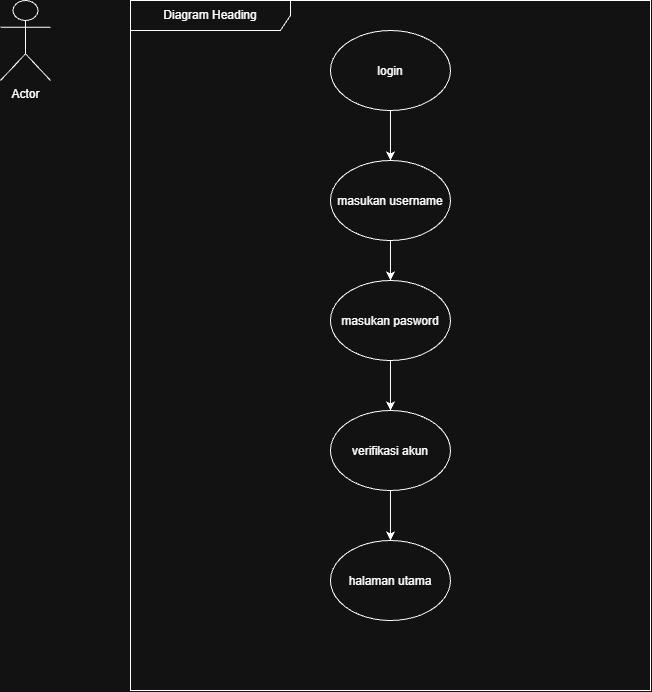

The diagram above was exported from draw.io. Its source (the exported page's mxGraphModel, read from the mxfile embedded in the PNG):
<mxGraphModel dx="58" dy="936" grid="1" gridSize="10" guides="1" tooltips="1" connect="1" arrows="1" fold="1" page="1" pageScale="1" pageWidth="850" pageHeight="1100" math="0" shadow="0">
  <root>
    <mxCell id="0" />
    <mxCell id="1" parent="0" />
    <mxCell id="1TaFoMeCA6q7wNcxcQzz-1" parent="1" style="shape=umlActor;verticalLabelPosition=bottom;verticalAlign=top;html=1;outlineConnect=0;labelPerimeter=1;" value="Actor" vertex="1">
      <mxGeometry height="80" width="50" x="1770" y="250" as="geometry" />
    </mxCell>
    <mxCell id="1TaFoMeCA6q7wNcxcQzz-4" parent="1" style="shape=umlFrame;whiteSpace=wrap;html=1;pointerEvents=0;recursiveResize=0;container=1;collapsible=0;width=160;" value="Diagram Heading" vertex="1">
      <mxGeometry height="690" width="520.06" x="1899.94" y="250" as="geometry" />
    </mxCell>
    <mxCell id="1TaFoMeCA6q7wNcxcQzz-11" edge="1" parent="1TaFoMeCA6q7wNcxcQzz-4" source="1TaFoMeCA6q7wNcxcQzz-5" style="edgeStyle=orthogonalEdgeStyle;rounded=0;orthogonalLoop=1;jettySize=auto;html=1;exitX=0.5;exitY=1;exitDx=0;exitDy=0;defaultLabelBackgroundColor=page;labelPadding=0 4;" target="1TaFoMeCA6q7wNcxcQzz-6">
      <mxGeometry relative="1" as="geometry" />
    </mxCell>
    <mxCell id="1TaFoMeCA6q7wNcxcQzz-5" parent="1TaFoMeCA6q7wNcxcQzz-4" style="ellipse;whiteSpace=wrap;html=1;shapeInside=1;" value="login" vertex="1">
      <mxGeometry height="80" width="120" x="200.02999999999994" y="30" as="geometry" />
    </mxCell>
    <mxCell id="1TaFoMeCA6q7wNcxcQzz-12" edge="1" parent="1TaFoMeCA6q7wNcxcQzz-4" source="1TaFoMeCA6q7wNcxcQzz-6" style="edgeStyle=orthogonalEdgeStyle;rounded=0;orthogonalLoop=1;jettySize=auto;html=1;exitX=0.5;exitY=1;exitDx=0;exitDy=0;entryX=0.5;entryY=0;entryDx=0;entryDy=0;defaultLabelBackgroundColor=page;labelPadding=0 4;" target="1TaFoMeCA6q7wNcxcQzz-7">
      <mxGeometry relative="1" as="geometry" />
    </mxCell>
    <mxCell id="1TaFoMeCA6q7wNcxcQzz-6" parent="1TaFoMeCA6q7wNcxcQzz-4" style="ellipse;whiteSpace=wrap;html=1;shapeInside=1;" value="masukan username" vertex="1">
      <mxGeometry height="80" width="120" x="200.02999999999994" y="160" as="geometry" />
    </mxCell>
    <mxCell id="1TaFoMeCA6q7wNcxcQzz-13" edge="1" parent="1TaFoMeCA6q7wNcxcQzz-4" source="1TaFoMeCA6q7wNcxcQzz-7" style="edgeStyle=orthogonalEdgeStyle;rounded=0;orthogonalLoop=1;jettySize=auto;html=1;exitX=0.5;exitY=1;exitDx=0;exitDy=0;entryX=0.5;entryY=0;entryDx=0;entryDy=0;defaultLabelBackgroundColor=page;labelPadding=0 4;" target="1TaFoMeCA6q7wNcxcQzz-10">
      <mxGeometry relative="1" as="geometry" />
    </mxCell>
    <mxCell id="1TaFoMeCA6q7wNcxcQzz-7" parent="1TaFoMeCA6q7wNcxcQzz-4" style="ellipse;whiteSpace=wrap;html=1;shapeInside=1;" value="masukan pasword" vertex="1">
      <mxGeometry height="80" width="120" x="200.02999999999994" y="280" as="geometry" />
    </mxCell>
    <mxCell id="1TaFoMeCA6q7wNcxcQzz-8" parent="1TaFoMeCA6q7wNcxcQzz-4" style="ellipse;whiteSpace=wrap;html=1;shapeInside=1;" value="halaman utama" vertex="1">
      <mxGeometry height="80" width="120" x="200.02999999999994" y="540" as="geometry" />
    </mxCell>
    <mxCell id="1TaFoMeCA6q7wNcxcQzz-14" edge="1" parent="1TaFoMeCA6q7wNcxcQzz-4" source="1TaFoMeCA6q7wNcxcQzz-10" style="edgeStyle=orthogonalEdgeStyle;rounded=0;orthogonalLoop=1;jettySize=auto;html=1;exitX=0.5;exitY=1;exitDx=0;exitDy=0;entryX=0.5;entryY=0;entryDx=0;entryDy=0;defaultLabelBackgroundColor=page;labelPadding=0 4;" target="1TaFoMeCA6q7wNcxcQzz-8">
      <mxGeometry relative="1" as="geometry" />
    </mxCell>
    <mxCell id="1TaFoMeCA6q7wNcxcQzz-10" parent="1TaFoMeCA6q7wNcxcQzz-4" style="ellipse;whiteSpace=wrap;html=1;shapeInside=1;" value="verifikasi akun" vertex="1">
      <mxGeometry height="80" width="120" x="200.02999999999994" y="410" as="geometry" />
    </mxCell>
  </root>
</mxGraphModel>